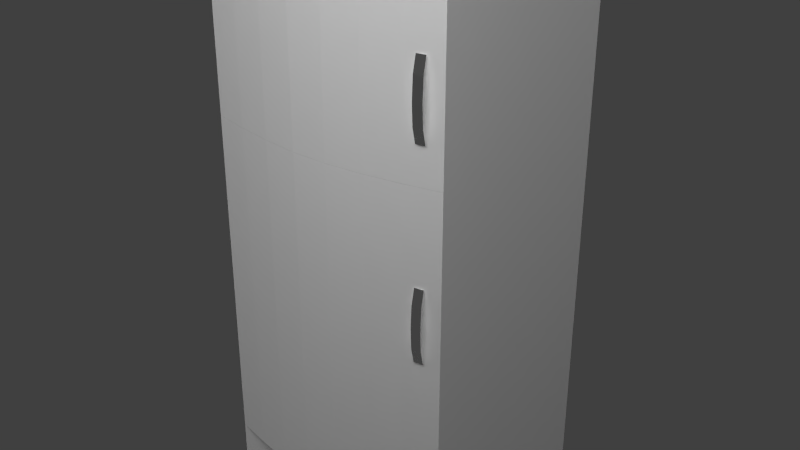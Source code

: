 # Source: Fridge.blend  (saved by Blender 2.76.0; exported with 4.5.12 LTS)
import bpy
from mathutils import Matrix  # noqa: F401  (used for matrix-valued properties, if any)

bpy.ops.wm.read_factory_settings(use_empty=True)
scene = bpy.context.scene
scene.name = 'Scene'

# ---- collections
col_collection_1 = bpy.data.collections.new('Collection 1'); scene.collection.children.link(col_collection_1)

# ---- images (referenced by path relative to the original .blend; pixels are not part of the script)
import os
ASSET_DIR = os.environ.get("B2B_ASSET_DIR", "")  # directory of the original .blend (textures are referenced by path, not embedded)
HERE = os.path.dirname(os.path.abspath(__file__))  # packed textures are extracted next to this script under _unpacked/

def load_image(name, relpath, width, height, colorspace="sRGB"):
    """Load a texture the original file referenced (path relative to the .blend, or extracted next to this script)."""
    p = next((c for c in (os.path.join(HERE, relpath), os.path.join(ASSET_DIR, relpath)) if relpath and os.path.exists(c)), "")
    if p:
        img = bpy.data.images.load(p, check_existing=True)
        img.name = name
    else:  # same state as the original file: an image datablock whose file is absent (Cycles renders it pink)
        img = bpy.data.images.new(name, width, height)
        img.source = "FILE"
        img.filepath = "//" + (relpath or name)
    img.colorspace_settings.name = colorspace
    return img
img_fridge_png = load_image('Fridge.png', 'Fridge.png', 1024, 1024, 'sRGB')

# ---- materials (node trees are filled in below, after node groups)
mat_fridge_lowerdoor = bpy.data.materials.new('FRIDGE_LOWERDOOR')
mat_fridge_lowerdoor.alpha_threshold = 0.0
mat_fridge_lowerdoor.roughness = 0.5
mat_fridge_lowerdoor.line_color = (0.0, 0.0, 0.0, 1.0)
mat_fridge_extw = bpy.data.materials.new('FRIDGE_EXTW')
mat_fridge_extw.alpha_threshold = 0.0
mat_fridge_extw.roughness = 0.5
mat_fridge_extw.line_color = (0.0, 0.0, 0.0, 1.0)
mat_fridge_dp = bpy.data.materials.new('FRIDGE_DP')
mat_fridge_dp.alpha_threshold = 0.0
mat_fridge_dp.roughness = 0.5
mat_fridge_dp.line_color = (0.0, 0.0, 0.0, 1.0)
mat_fridge_upperdoor = bpy.data.materials.new('FRIDGE_UPPERDOOR')
mat_fridge_upperdoor.alpha_threshold = 0.0
mat_fridge_upperdoor.roughness = 0.5
mat_fridge_upperdoor.line_color = (0.0, 0.0, 0.0, 1.0)
mat_fridge_innerdoorfreezer = bpy.data.materials.new('FRIDGE_INNERDOORFREEZER')
mat_fridge_innerdoorfreezer.alpha_threshold = 0.0
mat_fridge_innerdoorfreezer.roughness = 0.5
mat_fridge_innerdoorfreezer.line_color = (0.0, 0.0, 0.0, 1.0)
mat_fridge_core = bpy.data.materials.new('FRIDGE_CORE')
mat_fridge_core.alpha_threshold = 0.0
mat_fridge_core.roughness = 0.5
mat_fridge_core.line_color = (0.0, 0.0, 0.0, 1.0)
mat_fridge_blackp = bpy.data.materials.new('FRIDGE_BLACKP')
mat_fridge_blackp.alpha_threshold = 0.0
mat_fridge_blackp.roughness = 0.5
mat_fridge_blackp.line_color = (0.0, 0.0, 0.0, 1.0)
mat_fridge_ext = bpy.data.materials.new('FRIDGE_EXT')
mat_fridge_ext.alpha_threshold = 0.0
mat_fridge_ext.diffuse_color = (1.0, 1.0, 1.0, 1.0)
mat_fridge_ext.roughness = 0.5
mat_fridge_ext.line_color = (0.0, 0.0, 0.0, 1.0)

# ---- material node trees
mat_fridge_lowerdoor.use_nodes = True; mat_fridge_lowerdoor.node_tree.nodes.clear()
_N = mat_fridge_lowerdoor.node_tree.nodes; _L = mat_fridge_lowerdoor.node_tree.links
n0 = _N.new('ShaderNodeOutputMaterial'); n0.name = 'Material Output'; n0.location = (300, 300)
n1 = _N.new('ShaderNodeBsdfDiffuse'); n1.name = 'Diffuse BSDF'; n1.location = (10, 300)
n2 = _N.new('ShaderNodeTexImage'); n2.name = 'Image Texture'; n2.location = (191, 113)
n2.width = 140
n2.image = img_fridge_png
_L.new(n1.outputs[0], n0.inputs[0])
n0.is_active_output = True
mat_fridge_extw.use_nodes = True; mat_fridge_extw.node_tree.nodes.clear()
_N = mat_fridge_extw.node_tree.nodes; _L = mat_fridge_extw.node_tree.links
n0 = _N.new('ShaderNodeOutputMaterial'); n0.name = 'Material Output'; n0.location = (300, 300)
n1 = _N.new('ShaderNodeBsdfDiffuse'); n1.name = 'Diffuse BSDF'; n1.location = (10, 300)
n1.inputs[0].default_value = (1.0, 1.0, 1.0, 1.0)
n2 = _N.new('ShaderNodeTexImage'); n2.name = 'Image Texture'; n2.location = (137, 113)
n2.width = 140
n2.image = img_fridge_png
_L.new(n1.outputs[0], n0.inputs[0])
n0.is_active_output = True
mat_fridge_dp.use_nodes = True; mat_fridge_dp.node_tree.nodes.clear()
_N = mat_fridge_dp.node_tree.nodes; _L = mat_fridge_dp.node_tree.links
n0 = _N.new('ShaderNodeOutputMaterial'); n0.name = 'Material Output'; n0.location = (300, 300)
n1 = _N.new('ShaderNodeTexImage'); n1.name = 'Image Texture'; n1.location = (191, 113)
n1.width = 140
n1.image = img_fridge_png
n2 = _N.new('ShaderNodeBsdfAnisotropic'); n2.name = 'Glossy BSDF'; n2.location = (100, 300)
n2.distribution = 'GGX'
n2.inputs[0].default_value = (1.0, 1.0, 1.0, 1.0)
n2.inputs[1].default_value = 0.1865
_L.new(n2.outputs[0], n0.inputs[0])
n0.is_active_output = True
mat_fridge_upperdoor.use_nodes = True; mat_fridge_upperdoor.node_tree.nodes.clear()
_N = mat_fridge_upperdoor.node_tree.nodes; _L = mat_fridge_upperdoor.node_tree.links
n0 = _N.new('ShaderNodeOutputMaterial'); n0.name = 'Material Output'; n0.location = (300, 300)
n1 = _N.new('ShaderNodeBsdfDiffuse'); n1.name = 'Diffuse BSDF'; n1.location = (10, 300)
n2 = _N.new('ShaderNodeTexImage'); n2.name = 'Image Texture'; n2.location = (191, 113)
n2.width = 140
n2.image = img_fridge_png
_L.new(n1.outputs[0], n0.inputs[0])
n0.is_active_output = True
mat_fridge_innerdoorfreezer.use_nodes = True; mat_fridge_innerdoorfreezer.node_tree.nodes.clear()
_N = mat_fridge_innerdoorfreezer.node_tree.nodes; _L = mat_fridge_innerdoorfreezer.node_tree.links
n0 = _N.new('ShaderNodeOutputMaterial'); n0.name = 'Material Output'; n0.location = (300, 300)
n1 = _N.new('ShaderNodeBsdfDiffuse'); n1.name = 'Diffuse BSDF'; n1.location = (26, 408)
n2 = _N.new('ShaderNodeTexVoronoi'); n2.name = 'Voronoi Texture'; n2.location = (-259, 376)
n3 = _N.new('ShaderNodeTexNoise'); n3.name = 'Musgrave Texture'; n3.location = (-247, 201)
n3.width = 150
n3.noise_type = 'MULTIFRACTAL'
n3.normalize = False
n3.inputs[2].default_value = 5.8
n3.inputs[3].default_value = 0.0
n3.inputs[4].default_value = 4.531e-07
n3.inputs[5].default_value = 9.8
n3.inputs[7].default_value = 0.0
n4 = _N.new('ShaderNodeTexImage'); n4.name = 'Image Texture'; n4.location = (67, -10)
n4.width = 140
n4.image = img_fridge_png
n5 = _N.new('ShaderNodeMath'); n5.name = 'Math'; n5.location = (-247, 241)
n5.hide = True
n5.operation = 'MULTIPLY'
n5.inputs[1].default_value = 0.25
n6 = _N.new('ShaderNodeMath'); n6.name = 'Math.001'; n6.location = (-247, 281)
n6.hide = True
n6.inputs[1].default_value = 0.75
_L.new(n1.outputs[0], n0.inputs[0])
_L.new(n6.outputs[0], n1.inputs[0])
_L.new(n5.outputs[0], n6.inputs[0])
_L.new(n3.outputs[0], n5.inputs[0])
n0.is_active_output = True
mat_fridge_core.use_nodes = True; mat_fridge_core.node_tree.nodes.clear()
_N = mat_fridge_core.node_tree.nodes; _L = mat_fridge_core.node_tree.links
n0 = _N.new('ShaderNodeOutputMaterial'); n0.name = 'Material Output'; n0.location = (300, 300)
n1 = _N.new('ShaderNodeBsdfDiffuse'); n1.name = 'Diffuse BSDF'; n1.location = (10, 300)
n2 = _N.new('ShaderNodeTexImage'); n2.name = 'Image Texture'; n2.location = (191, 113)
n2.width = 140
n2.image = img_fridge_png
_L.new(n1.outputs[0], n0.inputs[0])
n0.is_active_output = True
mat_fridge_blackp.use_nodes = True; mat_fridge_blackp.node_tree.nodes.clear()
_N = mat_fridge_blackp.node_tree.nodes; _L = mat_fridge_blackp.node_tree.links
n0 = _N.new('ShaderNodeOutputMaterial'); n0.name = 'Material Output'; n0.location = (300, 300)
n1 = _N.new('ShaderNodeBsdfDiffuse'); n1.name = 'Diffuse BSDF'; n1.location = (10, 300)
n1.inputs[0].default_value = (0.005288, 0.009515, 0.03538, 1.0)
n2 = _N.new('ShaderNodeTexImage'); n2.name = 'Image Texture'; n2.location = (191, 113)
n2.width = 140
n2.image = img_fridge_png
_L.new(n1.outputs[0], n0.inputs[0])
n0.is_active_output = True

# ---- world
world_world = bpy.data.worlds.new('World'); scene.world = world_world
world_world.color = (0.05088, 0.05088, 0.05088)
world_world.use_sun_shadow = False
world_world.sun_shadow_jitter_overblur = 0.0
world_world.cycles.sampling_method = 'MANUAL'
world_world.cycles.sample_map_resolution = 256
world_world.light_settings.ao_factor = 0.05

# ---- lights
light_area_004 = bpy.data.lights.new('Area.004', 'AREA')
light_area_004.transmission_factor = 0.0
light_area_004.energy = 27.49
light_area_004.shadow_buffer_clip_start = 0.5
light_area_004.shadow_soft_size = 1.5
light_area_004.shadow_maximum_resolution = 0.006
light_area_004.use_absolute_resolution = True
light_area_004.size = 1.5
light_area_004.size_y = 0.1
light_area_003 = bpy.data.lights.new('Area.003', 'AREA')
light_area_003.transmission_factor = 0.0
light_area_003.energy = 27.49
light_area_003.shadow_buffer_clip_start = 0.5
light_area_003.shadow_soft_size = 1.5
light_area_003.shadow_maximum_resolution = 0.006
light_area_003.use_absolute_resolution = True
light_area_003.size = 1.5
light_area_003.size_y = 0.1
light_area_002 = bpy.data.lights.new('Area.002', 'AREA')
light_area_002.transmission_factor = 0.0
light_area_002.energy = 1.963
light_area_002.shadow_buffer_clip_start = 0.5
light_area_002.shadow_soft_size = 0.12
light_area_002.shadow_maximum_resolution = 0.006
light_area_002.use_absolute_resolution = True
light_area_002.shape = 'RECTANGLE'
light_area_002.size = 0.12
light_area_002.size_y = 0.179
light_area_001 = bpy.data.lights.new('Area.001', 'AREA')
light_area_001.transmission_factor = 0.0
light_area_001.energy = 27.49
light_area_001.shadow_buffer_clip_start = 0.5
light_area_001.shadow_soft_size = 1.5
light_area_001.shadow_maximum_resolution = 0.006
light_area_001.use_absolute_resolution = True
light_area_001.size = 1.5
light_area_001.size_y = 0.1
light_area = bpy.data.lights.new('Area', 'AREA')
light_area.transmission_factor = 0.0
light_area.energy = 27.49
light_area.shadow_buffer_clip_start = 0.5
light_area.shadow_soft_size = 1.5
light_area.shadow_maximum_resolution = 0.006
light_area.use_absolute_resolution = True
light_area.size = 1.5
light_area.size_y = 0.1

# ---- meshes
me_doorfridge = bpy.data.meshes.new('doorfridge')
me_doorfridge.from_pydata([(0.875, 0.0, -0.5625), (0.0, 0.0, -0.5625), (0.8125, 0.0625, -0.5625), (0.0625, 0.0625, -0.5625), (0.0625, 0.0625, 0.5), (0.8125, 0.0625, 0.5), (0.0, 0.0, 0.5), (0.875, 0.0, 0.5), (0.3753, -0.06133, -0.5625), (0.5, -0.06133, -0.5625), (0.6247, -0.04826, -0.5625), (0.7503, -0.02715, -0.5625), (0.7503, -0.02715, 0.5), (0.6247, -0.04826, 0.5), (0.5, -0.06133, 0.5), (0.3753, -0.06133, 0.5), (0.2507, -0.04826, 0.5), (0.126, -0.02715, 0.5), (0.875, 0.0, -0.1875), (0.0, 0.0, -0.1875), (0.8125, 0.0625, -0.1875), (0.0625, 0.0625, -0.1875), (0.875, 0.0, 0.0625), (0.0, 0.0, 0.0625), (0.8125, 0.0625, 0.0625), (0.0625, 0.0625, 0.0625), (0.875, 0.0, 0.3125), (0.0, 0.0, 0.3125), (0.8125, 0.0625, 0.3125), (0.0625, 0.0625, 0.3125), (0.8125, 0.0625, -0.5), (0.0625, 0.0625, -0.5), (0.8125, 0.0625, -0.125), (0.0625, 0.0625, -0.125), (0.8125, 0.0625, 0.125), (0.0625, 0.0625, 0.125), (0.8125, 0.0625, 0.375), (0.0625, 0.0625, 0.375), (0.7955, -0.02345, 0.001307), (0.798, -0.03766, 0.05399), (0.798, -0.03766, 0.1986), (0.7955, -0.02345, 0.2513), (0.8262, -0.01802, 0.001307), (0.8288, -0.03223, 0.05399), (0.8294, -0.03619, 0.1228), (0.7987, -0.04162, 0.1228), (0.8288, -0.03223, 0.1986), (0.8262, -0.01802, 0.2513), (0.2507, -0.04826, -0.5625), (0.126, -0.02715, -0.5625), (0.875, 0.0, -0.5586), (0.0, 0.0, -0.5586), (0.8125, 0.0625, -0.5586), (0.0625, 0.0625, -0.5586)], [], [(17, 6, 1, 49), (7, 6, 17, 16, 15, 14, 13, 12), (0, 11, 10, 9, 8, 48, 49, 1), (0, 7, 12, 11), (6, 4, 5, 7), (17, 49, 48, 16), (1, 3, 2, 0), (7, 0, 2, 5), (1, 6, 4, 3), (14, 9, 10, 13), (15, 8, 9, 14), (16, 48, 8, 15), (13, 10, 11, 12), (19, 21, 20, 18), (23, 25, 24, 22), (27, 29, 28, 26), (2, 3, 31, 30), (20, 21, 33, 32), (24, 25, 35, 34), (28, 29, 37, 36), (45, 44, 46, 40), (39, 38, 42, 43), (39, 43, 44, 45), (41, 40, 46, 47), (0, 1, 6, 7), (51, 50, 52, 53)])
me_doorfridge.polygons.foreach_set('material_index', [1, 0, 0, 1, 0, 1, 0, 0, 0, 1, 1, 1, 1, 0, 0, 0, 0, 0, 0, 0, 2, 2, 2, 2, 0, 0])
_uv = me_doorfridge.uv_layers.new(name='UVMap')
_uv.uv.foreach_set('vector', [0.7031, 0.9688, 0.6875, 0.9688, 0.6875, 0.7031, 0.7031, 0.7031, 0.7969, 0.9844, 0.6875, 0.9844, 0.7031, 0.9766, 0.7188, 0.9727, 0.7344, 0.9688, 0.75, 0.9688, 0.7656, 0.9727, 0.7812, 0.9766, 0.7969, 0.6875, 0.7812, 0.6953, 0.7656, 0.6992, 0.75, 0.7031, 0.7344, 0.7031, 0.7188, 0.6992, 0.7031, 0.6953, 0.6875, 0.6875, 0.7969, 0.7031, 0.7969, 0.9688, 0.7812, 0.9688, 0.7812, 0.7031, 0.2656, 0.3125, 0.2734, 0.3281, 0.3672, 0.3281, 0.375, 0.3125, 0.7031, 0.9688, 0.7031, 0.7031, 0.7188, 0.7031, 0.7188, 0.9688, 0.6875, 0.6875, 0.6973, 0.6719, 0.7891, 0.6719, 0.7969, 0.6875, 0.8047, 0.7031, 0.8047, 0.9688, 0.7969, 0.9688, 0.7969, 0.7031, 0.6875, 0.7031, 0.6875, 0.9688, 0.6797, 0.9688, 0.6797, 0.7031, 0.75, 0.9688, 0.75, 0.7031, 0.7656, 0.7031, 0.7656, 0.9688, 0.7344, 0.9688, 0.7344, 0.7031, 0.75, 0.7031, 0.75, 0.9688, 0.7188, 0.9688, 0.7188, 0.7031, 0.7344, 0.7031, 0.7344, 0.9688, 0.7656, 0.9688, 0.7656, 0.7031, 0.7812, 0.7031, 0.7812, 0.9688, 0.375, 0.4062, 0.3652, 0.3906, 0.2754, 0.3906, 0.2656, 0.4062, 0.377, 0.4531, 0.3672, 0.4375, 0.2754, 0.4375, 0.2656, 0.4531, 0.375, 0.5, 0.3672, 0.4844, 0.2754, 0.4844, 0.2656, 0.5, 0.2734, 0.3594, 0.3672, 0.3594, 0.3672, 0.375, 0.2734, 0.375, 0.2734, 0.4062, 0.3672, 0.4062, 0.3672, 0.4219, 0.2734, 0.4219, 0.2734, 0.4531, 0.3672, 0.4531, 0.3672, 0.4688, 0.2734, 0.4688, 0.2734, 0.5, 0.3672, 0.5, 0.3672, 0.5156, 0.2734, 0.5156, 0.007812, 0.9688, 0.01172, 0.9688, 0.01172, 0.9844, 0.007812, 0.9844, 0.007812, 0.9531, 0.007812, 0.9375, 0.01172, 0.9375, 0.01172, 0.9531, 0.007812, 0.9531, 0.01172, 0.9531, 0.01172, 0.9688, 0.007812, 0.9688, 0.007812, 1.0, 0.007812, 0.9844, 0.01172, 0.9844, 0.01172, 1.0, 0.9141, 0.9688, 0.8047, 0.9688, 0.8047, 0.7031, 0.9141, 0.7031, 0.375, 0.3594, 0.2656, 0.3594, 0.2734, 0.3438, 0.3672, 0.3438])
me_doorfridge.materials.append(mat_fridge_lowerdoor)
me_doorfridge.materials.append(mat_fridge_extw)
me_doorfridge.materials.append(mat_fridge_dp)
me_doorfridge.use_remesh_preserve_volume = False
me_doorfridge.use_remesh_preserve_attributes = False
me_doorfridge.use_mirror_vertex_groups = False
me_doorfridge.update()
me_doorfreezer = bpy.data.meshes.new('doorfreezer')
me_doorfreezer.from_pydata([(0.7955, -0.02345, 0.6888), (0.798, -0.03766, 0.7415), (0.798, -0.03766, 0.8861), (0.7955, -0.02345, 0.9388), (0.8262, -0.01802, 0.6888), (0.8288, -0.03223, 0.7415), (0.8294, -0.03619, 0.8103), (0.7987, -0.04162, 0.8103), (0.8288, -0.03223, 0.8861), (0.8262, -0.01802, 0.9388), (0.875, 0.0, 0.5625), (0.0, 0.0, 0.5625), (0.8125, 0.0625, 0.5625), (0.0625, 0.0625, 0.5625), (0.0625, 0.0625, 1.062), (0.8125, 0.0625, 1.062), (0.0, 0.0, 1.062), (0.875, 0.0, 1.062), (0.5, -0.06133, 1.062), (0.3753, -0.06133, 1.062), (0.2507, -0.04826, 1.062), (0.126, -0.02715, 1.062), (0.126, -0.02715, 0.5625), (0.2507, -0.04826, 0.5625), (0.3753, -0.06133, 0.5625), (0.5, -0.06133, 0.5625), (0.6247, -0.04826, 0.5625), (0.7503, -0.02715, 0.5625), (0.6247, -0.04826, 1.062), (0.7503, -0.02715, 1.062)], [], [(7, 6, 8, 2), (1, 0, 4, 5), (1, 5, 6, 7), (3, 2, 8, 9), (16, 17, 15, 14), (29, 27, 10, 17), (26, 25, 24, 23, 22, 11, 10, 27), (11, 13, 12, 10), (17, 10, 12, 15), (11, 16, 14, 13), (22, 23, 20, 21), (22, 21, 16, 11), (23, 24, 19, 20), (24, 25, 18, 19), (25, 26, 28, 18), (26, 27, 29, 28), (15, 12, 13, 14), (16, 21, 20, 19, 18, 28, 29, 17)])
me_doorfreezer.polygons.foreach_set('material_index', [3, 3, 3, 3, 0, 1, 0, 0, 0, 0, 1, 1, 1, 1, 1, 1, 2, 0])
_uv = me_doorfreezer.uv_layers.new(name='UVMap')
_uv.uv.foreach_set('vector', [0.0, 0.9688, 0.003906, 0.9688, 0.003906, 0.9844, 0.0, 0.9844, 0.0, 0.9531, 0.0, 0.9375, 0.003906, 0.9375, 0.003906, 0.9531, 0.0, 0.9531, 0.003906, 0.9531, 0.003906, 0.9688, 0.0, 0.9688, 0.0, 1.0, 0.0, 0.9844, 0.003906, 0.9844, 0.003906, 1.0, 0.6875, 0.6406, 0.7969, 0.6406, 0.7891, 0.6562, 0.6953, 0.6562, 0.7812, 0.625, 0.7812, 0.5, 0.7969, 0.5, 0.7969, 0.625, 0.7656, 0.4961, 0.75, 0.5, 0.7344, 0.5, 0.7188, 0.4961, 0.7031, 0.4922, 0.6875, 0.4844, 0.7969, 0.4844, 0.7812, 0.4922, 0.6875, 0.4844, 0.6953, 0.4688, 0.7891, 0.4688, 0.7969, 0.4844, 0.7969, 0.625, 0.7969, 0.5, 0.8047, 0.5, 0.8047, 0.625, 0.6875, 0.5, 0.6875, 0.625, 0.6797, 0.625, 0.6797, 0.5, 0.7031, 0.5, 0.7188, 0.5, 0.7188, 0.625, 0.7031, 0.625, 0.7031, 0.5, 0.7031, 0.625, 0.6875, 0.625, 0.6875, 0.5, 0.7188, 0.5, 0.7344, 0.5, 0.7344, 0.625, 0.7188, 0.625, 0.7344, 0.5, 0.75, 0.5, 0.75, 0.625, 0.7344, 0.625, 0.75, 0.5, 0.7656, 0.5, 0.7656, 0.625, 0.75, 0.625, 0.7656, 0.5, 0.7812, 0.5, 0.7812, 0.625, 0.7656, 0.625, 0.8047, 0.625, 0.8047, 0.5, 0.8984, 0.5, 0.8984, 0.625, 0.6875, 0.6406, 0.7031, 0.6328, 0.7188, 0.6289, 0.7344, 0.625, 0.75, 0.625, 0.7656, 0.6289, 0.7812, 0.6328, 0.7969, 0.6406])
me_doorfreezer.materials.append(mat_fridge_upperdoor)
me_doorfreezer.materials.append(mat_fridge_extw)
me_doorfreezer.materials.append(mat_fridge_innerdoorfreezer)
me_doorfreezer.materials.append(mat_fridge_dp)
me_doorfreezer.use_remesh_preserve_volume = False
me_doorfreezer.use_remesh_preserve_attributes = False
me_doorfreezer.use_mirror_vertex_groups = False
me_doorfreezer.update()
me_core = bpy.data.meshes.new('core')
me_core.from_pydata([(0.4375, -0.3125, 0.0), (-0.4375, -0.3125, 0.0), (0.4375, 0.4375, 0.0), (-0.4375, 0.4375, 0.0), (0.4375, -0.3125, 0.1875), (-0.4375, -0.3125, 0.1875), (0.4375, 0.375, 0.1875), (-0.4375, 0.375, 0.1875), (0.4375, 0.4375, 1.875), (-0.4375, 0.4375, 1.875), (0.375, -0.25, 0.1875), (0.375, 0.375, 0.1875), (-0.375, 0.375, 0.1875), (-0.375, -0.25, 0.1875), (0.4375, -0.3125, 1.812), (-0.4375, -0.3125, 1.812), (0.4375, 0.375, 1.812), (-0.4375, 0.375, 1.812), (0.375, -0.25, 1.812), (0.375, 0.375, 1.812), (-0.375, 0.375, 1.812), (-0.375, -0.25, 1.812), (0.4375, -0.3125, 1.875), (-0.4375, -0.3125, 1.875), (-0.375, -0.25, 1.25), (0.375, -0.25, 1.25), (-0.4375, -0.3125, 1.25), (0.4375, -0.3125, 1.25), (-0.375, 0.375, 1.25), (0.375, 0.375, 1.25), (-0.375, -0.25, 1.312), (0.375, -0.25, 1.312), (-0.4375, -0.3125, 1.312), (0.4375, -0.3125, 1.312), (-0.375, 0.375, 1.312), (0.375, 0.375, 1.312), (0.3128, -0.3396, 1.812), (0.1872, -0.3608, 1.812), (0.06249, -0.3738, 1.812), (-0.06217, -0.3738, 1.812), (-0.1868, -0.3608, 1.812), (-0.3115, -0.3396, 1.812), (0.4375, -0.3125, 0.125), (-0.4375, -0.3125, 0.125), (0.375, -0.1875, 1.004), (0.375, -0.125, 1.004), (-0.375, -0.125, 1.004), (-0.375, -0.1875, 1.004), (0.375, -0.1875, 0.7539), (0.375, -0.125, 0.7539), (-0.375, -0.125, 0.7539), (-0.375, -0.1875, 0.7539), (0.375, -0.1875, 0.5), (0.375, 0.375, 0.5), (-0.375, 0.375, 0.5), (-0.375, -0.1875, 0.5), (0.375, -0.1875, 0.1875), (-0.375, -0.1875, 0.1875), (0.375, -0.1875, 1.566), (0.375, 0.375, 1.566), (-0.375, 0.375, 1.566), (-0.375, -0.1875, 1.566), (-0.375, -0.1875, 1.559), (-0.375, 0.375, 1.559), (0.375, 0.375, 1.559), (0.375, -0.1875, 1.559), (-0.375, -0.1875, 0.9961), (-0.375, -0.125, 0.9961), (0.375, -0.125, 0.9961), (0.375, -0.1875, 0.9961), (-0.375, -0.1875, 0.7461), (-0.375, -0.125, 0.7461), (0.375, -0.125, 0.7461), (0.375, -0.1875, 0.7461), (-0.4375, 0.375, 1.25), (0.4375, 0.375, 1.25), (-0.4375, 0.375, 1.312), (0.4375, 0.375, 1.312), (0.3128, -0.3396, 1.875), (0.1872, -0.3608, 1.875), (0.06249, -0.3738, 1.875), (-0.06217, -0.3738, 1.875), (-0.1868, -0.3608, 1.875), (-0.3115, -0.3396, 1.875), (0.3128, -0.3396, 1.25), (0.1872, -0.3608, 1.25), (0.06249, -0.3738, 1.25), (-0.06217, -0.3738, 1.25), (-0.1868, -0.3608, 1.25), (-0.3115, -0.3396, 1.25), (0.3128, -0.3396, 1.312), (0.1872, -0.3608, 1.312), (0.06249, -0.3738, 1.312), (-0.06217, -0.3738, 1.312), (-0.1868, -0.3608, 1.312), (-0.3115, -0.3396, 1.312), (0.3128, -0.3396, 0.125), (0.1872, -0.3608, 0.125), (0.06249, -0.3738, 0.125), (-0.06217, -0.3738, 0.125), (-0.1868, -0.3608, 0.125), (-0.3115, -0.3396, 0.125), (0.3128, -0.3396, 0.1875), (0.1872, -0.3608, 0.1875), (0.06249, -0.3738, 0.1875), (-0.06217, -0.3738, 0.1875), (-0.1868, -0.3608, 0.1875), (-0.3115, -0.3396, 0.1875), (0.375, -0.1875, 0.5039), (0.375, -0.125, 0.5039), (-0.375, -0.125, 0.5039), (-0.375, -0.1875, 0.5039), (0.375, -0.1875, 1.551), (0.375, -0.1875, 1.575), (-0.375, -0.1875, 1.575), (-0.375, -0.1875, 1.551)], [(10, 13)], [(78, 22, 23, 83, 82, 81, 80, 79), (1, 3, 2, 0), (1, 0, 4, 5), (15, 17, 16, 14), (1, 23, 9, 3), (8, 9, 23, 22), (3, 9, 8, 2), (2, 8, 22, 0), (5, 13, 21, 15), (10, 4, 14, 18), (11, 10, 18, 19), (13, 12, 20, 21), (75, 27, 26, 74), (77, 76, 32, 33), (26, 24, 30, 32), (29, 25, 31, 35), (24, 28, 34, 30), (25, 27, 33, 31), (28, 29, 35, 34), (6, 7, 5, 4), (47, 44, 45, 46), (51, 48, 49, 50), (55, 52, 53, 54), (52, 55, 57, 56), (61, 58, 59, 60), (65, 62, 63, 64), (69, 66, 67, 68), (73, 70, 71, 72), (19, 20, 12, 11), (41, 40, 82, 83), (37, 36, 78, 79), (40, 39, 81, 82), (39, 38, 80, 81), (38, 37, 79, 80), (89, 88, 94, 95), (85, 84, 90, 91), (88, 87, 93, 94), (87, 86, 92, 93), (86, 85, 91, 92), (101, 100, 106, 107), (97, 96, 102, 103), (100, 99, 105, 106), (99, 98, 104, 105), (98, 97, 103, 104), (4, 102, 96, 42), (43, 101, 107, 5), (102, 4, 5, 107, 106, 105, 104, 103), (90, 84, 27, 33), (95, 32, 26, 89), (32, 95, 94, 93, 92, 91, 90, 33), (89, 26, 27, 84, 85, 86, 87, 88), (15, 41, 83, 23), (22, 78, 36, 14), (14, 36, 37, 38, 39, 40, 41, 15), (43, 42, 96, 97, 98, 99, 100, 101), (111, 108, 109, 110), (115, 112, 113, 114)])
me_core.polygons.foreach_set('material_index', [1, 0, 1, 0, 1, 1, 0, 1, 0, 0, 0, 0, 0, 0, 0, 0, 0, 0, 0, 0, 2, 2, 0, 0, 0, 0, 2, 2, 0, 1, 1, 1, 1, 1, 1, 1, 1, 1, 1, 1, 1, 1, 1, 1, 1, 1, 0, 1, 1, 0, 0, 1, 1, 0, 1, 2, 2])
_uv = me_core.uv_layers.new(name='UVMap')
_uv.uv.foreach_set('vector', [0.4844, 0.9922, 0.4688, 0.9844, 0.5781, 0.9844, 0.5625, 0.9922, 0.5469, 0.9961, 0.5312, 1.0, 0.5156, 1.0, 0.5, 0.9961, 0.5781, 0.1367, 0.5781, 0.3281, 0.4688, 0.3281, 0.4688, 0.1367, 0.5781, 0.1406, 0.4688, 0.1406, 0.4688, 0.1094, 0.5781, 0.1094, 0.07812, 0.9844, 0.07812, 0.8125, 0.1875, 0.8125, 0.1875, 0.9844, 0.6719, 0.3281, 0.6719, 0.7969, 0.5781, 0.7969, 0.5781, 0.3281, 0.4688, 0.7969, 0.5781, 0.7969, 0.5781, 0.9844, 0.4688, 0.9844, 0.5781, 0.3281, 0.5781, 0.7969, 0.4688, 0.7969, 0.4688, 0.3281, 0.4688, 0.3281, 0.4688, 0.7969, 0.375, 0.7969, 0.375, 0.3281, 0.0, 0.4062, 0.007812, 0.4062, 0.007812, 0.8125, 0.0, 0.8125, 0.2578, 0.4062, 0.2656, 0.4062, 0.2656, 0.8125, 0.2578, 0.8125, 0.1797, 0.4062, 0.2578, 0.4062, 0.2578, 0.8125, 0.1797, 0.8125, 0.007812, 0.4062, 0.08594, 0.4062, 0.08594, 0.8125, 0.007812, 0.8125, 0.375, 0.8125, 0.375, 0.9844, 0.2656, 0.9844, 0.2656, 0.8125, 0.375, 0.8125, 0.2656, 0.8125, 0.2656, 0.6406, 0.375, 0.6406, 0.0, 0.0, 0.0, 0.0, 0.0, 0.0, 0.0, 0.0, 0.0, 0.0, 0.0, 0.0, 0.0, 0.0, 0.0, 0.0, 0.0, 0.0, 0.0, 0.0, 0.0, 0.0, 0.0, 0.0, 0.0, 0.0, 0.0, 0.0, 0.0, 0.0, 0.0, 0.0, 0.0, 0.0, 0.0, 0.0, 0.0, 0.0, 0.0, 0.0, 0.1875, 0.4062, 0.07812, 0.4062, 0.07812, 0.2344, 0.1875, 0.2344, 0.2031, 0.3906, 0.2031, 0.2031, 0.1953, 0.2031, 0.1953, 0.3906, 0.2266, 0.3906, 0.2266, 0.2031, 0.2188, 0.2031, 0.2188, 0.3906, 0.04688, 0.01562, 0.04688, 0.2031, 0.007812, 0.2031, 0.007812, 0.01562, 0.04688, 0.2031, 0.04688, 0.01562, 0.1172, 0.01562, 0.1172, 0.2031, 0.4609, 0.8125, 0.4609, 1.0, 0.3906, 1.0, 0.3906, 0.8125, 0.5859, 1.0, 0.5859, 0.8125, 0.6562, 0.8125, 0.6562, 1.0, 0.2031, 0.3906, 0.2031, 0.2031, 0.2109, 0.2031, 0.2109, 0.3906, 0.2266, 0.3906, 0.2266, 0.2031, 0.2344, 0.2031, 0.2344, 0.3906, 0.1797, 0.8125, 0.08594, 0.8125, 0.08594, 0.4062, 0.1797, 0.4062, 0.2812, 0.5938, 0.2969, 0.5938, 0.2969, 0.6094, 0.2812, 0.6094, 0.3438, 0.5938, 0.3594, 0.5938, 0.3594, 0.6094, 0.3438, 0.6094, 0.2969, 0.5938, 0.3125, 0.5938, 0.3125, 0.6094, 0.2969, 0.6094, 0.3125, 0.5938, 0.3281, 0.5938, 0.3281, 0.6094, 0.3125, 0.6094, 0.3281, 0.5938, 0.3438, 0.5938, 0.3438, 0.6094, 0.3281, 0.6094, 0.2812, 0.5625, 0.2969, 0.5625, 0.2969, 0.5781, 0.2812, 0.5781, 0.3438, 0.5625, 0.3594, 0.5625, 0.3594, 0.5781, 0.3438, 0.5781, 0.2969, 0.5625, 0.3125, 0.5625, 0.3125, 0.5781, 0.2969, 0.5781, 0.3125, 0.5625, 0.3281, 0.5625, 0.3281, 0.5781, 0.3125, 0.5781, 0.3281, 0.5625, 0.3438, 0.5625, 0.3438, 0.5781, 0.3281, 0.5781, 0.2812, 0.5312, 0.2969, 0.5312, 0.2969, 0.5469, 0.2812, 0.5469, 0.3438, 0.5312, 0.3594, 0.5312, 0.3594, 0.5469, 0.3438, 0.5469, 0.2969, 0.5312, 0.3125, 0.5312, 0.3125, 0.5469, 0.2969, 0.5469, 0.3125, 0.5312, 0.3281, 0.5312, 0.3281, 0.5469, 0.3125, 0.5469, 0.3281, 0.5312, 0.3438, 0.5312, 0.3438, 0.5469, 0.3281, 0.5469, 0.375, 0.5469, 0.3594, 0.5469, 0.3594, 0.5312, 0.375, 0.5312, 0.2656, 0.5312, 0.2812, 0.5312, 0.2812, 0.5469, 0.2656, 0.5469, 0.1719, 0.2266, 0.1875, 0.2344, 0.07812, 0.2344, 0.09375, 0.2266, 0.1094, 0.2227, 0.125, 0.2188, 0.1406, 0.2188, 0.1562, 0.2227, 0.3594, 0.5781, 0.3594, 0.5625, 0.375, 0.5625, 0.375, 0.5781, 0.2812, 0.5781, 0.2656, 0.5781, 0.2656, 0.5625, 0.2812, 0.5625, 0.2656, 0.6406, 0.2812, 0.6328, 0.2969, 0.6289, 0.3125, 0.625, 0.3281, 0.625, 0.3438, 0.6289, 0.3594, 0.6328, 0.375, 0.6406, 0.2812, 0.9922, 0.2656, 0.9844, 0.375, 0.9844, 0.3594, 0.9922, 0.3438, 0.9961, 0.3281, 1.0, 0.3125, 1.0, 0.2969, 0.9961, 0.2656, 0.5938, 0.2812, 0.5938, 0.2812, 0.6094, 0.2656, 0.6094, 0.375, 0.6094, 0.3594, 0.6094, 0.3594, 0.5938, 0.375, 0.5938, 0.1875, 0.9844, 0.1719, 0.9922, 0.1562, 0.9961, 0.1406, 1.0, 0.125, 1.0, 0.1094, 0.9961, 0.09375, 0.9922, 0.07812, 0.9844, 0.5781, 0.1094, 0.4688, 0.1094, 0.4844, 0.1016, 0.5, 0.09766, 0.5156, 0.09375, 0.5312, 0.09375, 0.5469, 0.09766, 0.5625, 0.1016, 0.2266, 0.3906, 0.2266, 0.2031, 0.2188, 0.2031, 0.2188, 0.3906, 0.2266, 0.3906, 0.2266, 0.2031, 0.2188, 0.2031, 0.2188, 0.3906])
me_core.materials.append(mat_fridge_core)
me_core.materials.append(mat_fridge_extw)
me_core.materials.append(mat_fridge_blackp)
me_core.use_remesh_preserve_volume = False
me_core.use_remesh_preserve_attributes = False
me_core.use_mirror_vertex_groups = False
me_core.update()
me_cube_002 = bpy.data.meshes.new('Cube.002')
me_cube_002.from_pydata([(0.5, 0.5, 0.0), (0.5, -0.5, 0.0), (-0.5, -0.5, 0.0), (-0.5, 0.5, 0.0), (0.5, -3.129e-07, 0.5), (-0.5, 7.451e-08, 0.5)], [], [(0, 1, 2, 3), (1, 4, 5, 2), (0, 4, 1), (2, 5, 3), (4, 0, 3, 5)])
me_cube_002.materials.append(mat_fridge_ext)
me_cube_002.use_remesh_preserve_volume = False
me_cube_002.use_remesh_preserve_attributes = False
me_cube_002.use_mirror_vertex_groups = False
me_cube_002.update()
me_cube_001 = bpy.data.meshes.new('Cube.001')
me_cube_001.from_pydata([(0.5, 0.5, 0.0), (0.5, -0.5, 0.0), (-0.5, -0.5, 0.0), (-0.5, 0.5, 0.0), (-8.196e-08, -1.192e-07, 0.5)], [], [(0, 1, 2, 3), (0, 4, 1), (1, 4, 2), (2, 4, 3), (4, 0, 3)])
me_cube_001.materials.append(mat_fridge_ext)
me_cube_001.use_remesh_preserve_volume = False
me_cube_001.use_remesh_preserve_attributes = False
me_cube_001.use_mirror_vertex_groups = False
me_cube_001.update()
me_cube = bpy.data.meshes.new('Cube')
me_cube.from_pydata([(0.5, 0.5, 0.0), (0.5, -0.5, 0.0), (-0.5, -0.5, 0.0), (-0.5, 0.5, 0.0), (0.5, 0.5, 1.0), (0.5, -0.5, 1.0), (-0.5, -0.5, 1.0), (-0.5, 0.5, 1.0), (0.5, -0.5, 2.0), (-0.5, -0.5, 2.0)], [], [(0, 1, 2, 3), (4, 7, 6, 5), (0, 4, 5, 1), (1, 5, 6, 2), (2, 6, 7, 3), (4, 0, 3, 7), (6, 5, 8, 9)])
me_cube.materials.append(mat_fridge_ext)
me_cube.use_remesh_preserve_volume = False
me_cube.use_remesh_preserve_attributes = False
me_cube.use_mirror_vertex_groups = False
me_cube.update()

# ---- objects
ob_area_004 = bpy.data.objects.new('Area.004', light_area_004)
ob_area_003 = bpy.data.objects.new('Area.003', light_area_003)
ob_area_002 = bpy.data.objects.new('Area.002', light_area_002)
ob_area_001 = bpy.data.objects.new('Area.001', light_area_001)
ob_area = bpy.data.objects.new('Area', light_area)
ob_doorfridge = bpy.data.objects.new('doorfridge', me_doorfridge)
ob_doorfreezer = bpy.data.objects.new('doorfreezer', me_doorfreezer)
ob_core = bpy.data.objects.new('core', me_core)
ob_minecraft_2_edge_connectivity = bpy.data.objects.new('Minecraft 2 Edge Connectivity', me_cube_002)
ob_minecraft_4_edge_connectivity = bpy.data.objects.new('Minecraft 4 Edge Connectivity', me_cube_001)
ob_minecraft_block = bpy.data.objects.new('Minecraft Block', me_cube)

# ---- transforms, parenting, visibility, modifiers, constraints
ob_area_004.location = (3.851, 2.127, 4.625)
ob_area_004.rotation_euler = (0.7616, -0.1101, 1.996)
ob_area_004.hide_viewport = True
ob_area_004.hide_select = True
ob_area_004.lineart.crease_threshold = 0.0
ob_area_003.location = (-4.149, -2.873, 2.625)
ob_area_003.rotation_euler = (0.5236, 1.11e-16, -0.9576)
ob_area_003.hide_viewport = True
ob_area_003.hide_select = True
ob_area_003.lineart.crease_threshold = 0.0
ob_area_002.location = (0.375, -0.09453, 1.125)
ob_area_002.rotation_euler = (-1.344e-07, 1.571, 0.0)
ob_area_002.hide_viewport = True
ob_area_002.hide_select = True
ob_area_002.lineart.crease_threshold = 0.0
ob_area_001.location = (-1.75, 2.062, 2.625)
ob_area_001.rotation_euler = (0.5236, 1.11e-16, 3.84)
ob_area_001.hide_viewport = True
ob_area_001.hide_select = True
ob_area_001.lineart.crease_threshold = 0.0
ob_area.location = (0.75, -1.75, 2.625)
ob_area.rotation_euler = (0.5236, 1.11e-16, 0.4363)
ob_area.hide_viewport = True
ob_area.hide_select = True
ob_area.lineart.crease_threshold = 0.0
ob_doorfridge.location = (-0.4375, -0.3125, 0.25)
ob_doorfridge.lineart.crease_threshold = 0.0
ob_doorfreezer.location = (-0.4375, -0.3125, 0.25)
ob_doorfreezer.lineart.crease_threshold = 0.0
ob_core.location = (0.0, 0.0, -0.5)
ob_core.lineart.crease_threshold = 0.0
ob_minecraft_2_edge_connectivity.location = (0.0, 0.0, 0.0)
ob_minecraft_2_edge_connectivity.lock_location = (True, True, True)
ob_minecraft_2_edge_connectivity.lock_rotation = (True, True, True)
ob_minecraft_2_edge_connectivity.lock_rotations_4d = False
ob_minecraft_2_edge_connectivity.lock_scale = (True, True, True)
ob_minecraft_2_edge_connectivity.empty_display_type = 'ARROWS'
ob_minecraft_2_edge_connectivity.hide_render = True
ob_minecraft_2_edge_connectivity.display_type = 'WIRE'
ob_minecraft_2_edge_connectivity.lineart.crease_threshold = 0.0
ob_minecraft_4_edge_connectivity.location = (0.0, 0.0, 0.0)
ob_minecraft_4_edge_connectivity.lock_location = (True, True, True)
ob_minecraft_4_edge_connectivity.lock_rotation = (True, True, True)
ob_minecraft_4_edge_connectivity.lock_rotations_4d = False
ob_minecraft_4_edge_connectivity.lock_scale = (True, True, True)
ob_minecraft_4_edge_connectivity.empty_display_type = 'ARROWS'
ob_minecraft_4_edge_connectivity.hide_render = True
ob_minecraft_4_edge_connectivity.display_type = 'WIRE'
ob_minecraft_4_edge_connectivity.lineart.crease_threshold = 0.0
ob_minecraft_block.location = (0.0, 0.0, 0.0)
ob_minecraft_block.lock_location = (True, True, True)
ob_minecraft_block.lock_rotation = (True, True, True)
ob_minecraft_block.lock_rotations_4d = False
ob_minecraft_block.lock_scale = (True, True, True)
ob_minecraft_block.empty_display_type = 'ARROWS'
ob_minecraft_block.hide_render = True
ob_minecraft_block.display_type = 'WIRE'
ob_minecraft_block.lineart.crease_threshold = 0.0

# ---- collection membership
col_collection_1.objects.link(ob_area_004)
col_collection_1.objects.link(ob_area_003)
col_collection_1.objects.link(ob_area_002)
col_collection_1.objects.link(ob_area_001)
col_collection_1.objects.link(ob_area)
col_collection_1.objects.link(ob_doorfridge)
col_collection_1.objects.link(ob_doorfreezer)
col_collection_1.objects.link(ob_core)
col_collection_1.objects.link(ob_minecraft_2_edge_connectivity)
col_collection_1.objects.link(ob_minecraft_4_edge_connectivity)
col_collection_1.objects.link(ob_minecraft_block)

# ---- scene / render settings (as saved in the file)
scene.frame_start = 1; scene.frame_end = 250; scene.frame_set(2)
scene.render.engine = 'CYCLES'
scene.render.image_settings.color_depth = '16'
scene.render.image_settings.compression = 0
scene.render.resolution_percentage = 50
scene.render.dither_intensity = 0.0
scene.render.bake_margin = 2
scene.cycles.use_denoising = False
scene.cycles.samples = 2048
scene.cycles.sampling_pattern = 'TABULATED_SOBOL'
scene.cycles.light_sampling_threshold = 0.0
scene.cycles.use_adaptive_sampling = False
scene.cycles.use_light_tree = False
scene.cycles.blur_glossy = 0.0
scene.cycles.volume_bounces = 1
scene.cycles.pixel_filter_type = 'GAUSSIAN'
scene.cycles.sample_clamp_indirect = 0.0
scene.view_settings.view_transform = 'Standard'
bpy.context.view_layer.update()

# ---- added for rendering (the .blend has no active camera): camera
cam_auto = bpy.data.cameras.new('AutoCamera')
cam_auto.lens = 50.0
cam_auto.sensor_width = 36.0
cam_auto.clip_end = 1000.0
ob_auto_camera = bpy.data.objects.new('AutoCamera', cam_auto)
scene.collection.objects.link(ob_auto_camera)
ob_auto_camera.location = (2.05631, -2.43574, 2.08255)
ob_auto_camera.rotation_euler = (1.09748, -7.21219e-08, 0.694738)
scene.camera = ob_auto_camera
bpy.context.view_layer.update()
